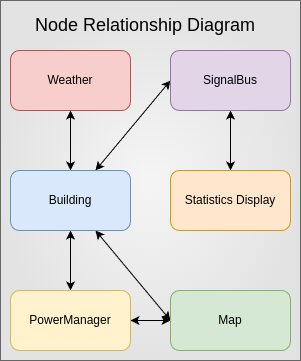

The diagram above was exported from draw.io. Its source (the exported page's mxGraphModel, read from the mxfile embedded in the PNG):
<mxGraphModel dx="690" dy="475" grid="1" gridSize="10" guides="1" tooltips="1" connect="1" arrows="1" fold="1" page="1" pageScale="1" pageWidth="850" pageHeight="1100" math="0" shadow="0">
  <root>
    <mxCell id="0" />
    <mxCell id="1" parent="0" />
    <mxCell id="14" value="" style="rounded=0;whiteSpace=wrap;html=1;fillColor=#f5f5f5;strokeColor=#666666;gradientColor=#E3E3E3;gradientDirection=radial;" parent="1" vertex="1">
      <mxGeometry x="110" y="30" width="300" height="360" as="geometry" />
    </mxCell>
    <mxCell id="2" value="Weather" style="rounded=1;whiteSpace=wrap;html=1;fillColor=#f8cecc;strokeColor=#b85450;" parent="1" vertex="1">
      <mxGeometry x="120" y="80" width="120" height="60" as="geometry" />
    </mxCell>
    <mxCell id="7" style="edgeStyle=none;html=1;entryX=0.5;entryY=1;entryDx=0;entryDy=0;startArrow=classic;startFill=1;" parent="1" source="3" target="2" edge="1">
      <mxGeometry relative="1" as="geometry" />
    </mxCell>
    <mxCell id="8" style="edgeStyle=none;html=1;entryX=0.5;entryY=0;entryDx=0;entryDy=0;startArrow=classic;startFill=1;" parent="1" source="3" target="4" edge="1">
      <mxGeometry relative="1" as="geometry" />
    </mxCell>
    <mxCell id="9" style="edgeStyle=none;html=1;entryX=0;entryY=0.5;entryDx=0;entryDy=0;startArrow=classic;startFill=1;" parent="1" source="3" target="5" edge="1">
      <mxGeometry relative="1" as="geometry" />
    </mxCell>
    <mxCell id="10" style="edgeStyle=none;html=1;entryX=0;entryY=0.5;entryDx=0;entryDy=0;startArrow=classic;startFill=1;" parent="1" source="3" target="6" edge="1">
      <mxGeometry relative="1" as="geometry" />
    </mxCell>
    <mxCell id="3" value="Building" style="rounded=1;whiteSpace=wrap;html=1;fillColor=#dae8fc;strokeColor=#6c8ebf;" parent="1" vertex="1">
      <mxGeometry x="120" y="200" width="120" height="60" as="geometry" />
    </mxCell>
    <mxCell id="4" value="PowerManager" style="rounded=1;whiteSpace=wrap;html=1;fillColor=#fff2cc;strokeColor=#d6b656;" parent="1" vertex="1">
      <mxGeometry x="120" y="320" width="120" height="60" as="geometry" />
    </mxCell>
    <mxCell id="13" style="edgeStyle=none;html=1;entryX=0.5;entryY=0;entryDx=0;entryDy=0;startArrow=classic;startFill=1;" parent="1" source="5" target="12" edge="1">
      <mxGeometry relative="1" as="geometry" />
    </mxCell>
    <mxCell id="5" value="SignalBus" style="rounded=1;whiteSpace=wrap;html=1;fillColor=#e1d5e7;strokeColor=#9673a6;" parent="1" vertex="1">
      <mxGeometry x="280" y="80" width="120" height="60" as="geometry" />
    </mxCell>
    <mxCell id="11" style="edgeStyle=none;html=1;entryX=1;entryY=0.5;entryDx=0;entryDy=0;startArrow=classic;startFill=1;" parent="1" source="6" target="4" edge="1">
      <mxGeometry relative="1" as="geometry" />
    </mxCell>
    <mxCell id="6" value="Map" style="rounded=1;whiteSpace=wrap;html=1;fillColor=#d5e8d4;strokeColor=#82b366;" parent="1" vertex="1">
      <mxGeometry x="280" y="320" width="120" height="60" as="geometry" />
    </mxCell>
    <mxCell id="12" value="Statistics Display" style="rounded=1;whiteSpace=wrap;html=1;fillColor=#ffe6cc;strokeColor=#d79b00;" parent="1" vertex="1">
      <mxGeometry x="280" y="200" width="120" height="60" as="geometry" />
    </mxCell>
    <mxCell id="15" value="&lt;font style=&quot;font-size: 18px;&quot;&gt;Node Relationship Diagram&lt;/font&gt;" style="text;html=1;align=center;verticalAlign=middle;whiteSpace=wrap;rounded=0;" parent="1" vertex="1">
      <mxGeometry x="120" y="40" width="270" height="30" as="geometry" />
    </mxCell>
  </root>
</mxGraphModel>